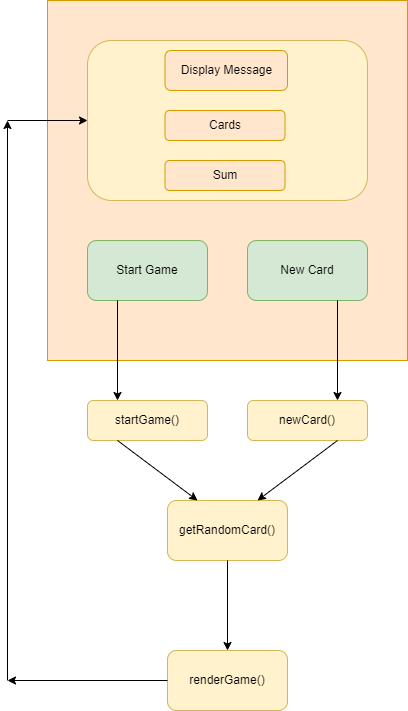

The diagram above was exported from draw.io. Its source (the exported page's mxGraphModel, read from the mxfile embedded in the PNG):
<mxGraphModel dx="1038" dy="579" grid="1" gridSize="10" guides="1" tooltips="1" connect="1" arrows="1" fold="1" page="1" pageScale="1" pageWidth="850" pageHeight="1100" math="0" shadow="0">
  <root>
    <mxCell id="0" />
    <mxCell id="1" parent="0" />
    <mxCell id="n2wX_AQLs5kV5se11Cd7-1" value="" style="whiteSpace=wrap;html=1;aspect=fixed;fillColor=#ffe6cc;strokeColor=#d79b00;" vertex="1" parent="1">
      <mxGeometry x="200" y="40" width="360" height="360" as="geometry" />
    </mxCell>
    <mxCell id="n2wX_AQLs5kV5se11Cd7-2" value="" style="rounded=1;whiteSpace=wrap;html=1;fillColor=#fff2cc;strokeColor=#d6b656;" vertex="1" parent="1">
      <mxGeometry x="240" y="80" width="280" height="160" as="geometry" />
    </mxCell>
    <mxCell id="n2wX_AQLs5kV5se11Cd7-6" value="Start Game" style="rounded=1;whiteSpace=wrap;html=1;labelBackgroundColor=none;fillColor=#d5e8d4;strokeColor=#82b366;" vertex="1" parent="1">
      <mxGeometry x="240" y="280" width="120" height="60" as="geometry" />
    </mxCell>
    <mxCell id="n2wX_AQLs5kV5se11Cd7-7" value="New Card" style="rounded=1;whiteSpace=wrap;html=1;labelBackgroundColor=none;fillColor=#d5e8d4;strokeColor=#82b366;" vertex="1" parent="1">
      <mxGeometry x="400" y="280" width="120" height="60" as="geometry" />
    </mxCell>
    <mxCell id="n2wX_AQLs5kV5se11Cd7-8" value="Display Message" style="rounded=1;whiteSpace=wrap;html=1;labelBackgroundColor=none;fillColor=#ffe6cc;strokeColor=#d79b00;" vertex="1" parent="1">
      <mxGeometry x="317.5" y="90" width="122.5" height="40" as="geometry" />
    </mxCell>
    <mxCell id="n2wX_AQLs5kV5se11Cd7-9" value="Cards" style="rounded=1;whiteSpace=wrap;html=1;labelBackgroundColor=none;fillColor=#ffe6cc;strokeColor=#d79b00;" vertex="1" parent="1">
      <mxGeometry x="317.5" y="150" width="120" height="30" as="geometry" />
    </mxCell>
    <mxCell id="n2wX_AQLs5kV5se11Cd7-10" value="Sum" style="rounded=1;whiteSpace=wrap;html=1;labelBackgroundColor=none;fillColor=#ffe6cc;strokeColor=#d79b00;" vertex="1" parent="1">
      <mxGeometry x="317.5" y="200" width="120" height="30" as="geometry" />
    </mxCell>
    <mxCell id="n2wX_AQLs5kV5se11Cd7-11" value="startGame()" style="rounded=1;whiteSpace=wrap;html=1;labelBackgroundColor=none;fillColor=#fff2cc;strokeColor=#d6b656;" vertex="1" parent="1">
      <mxGeometry x="240" y="440" width="120" height="40" as="geometry" />
    </mxCell>
    <mxCell id="n2wX_AQLs5kV5se11Cd7-12" value="newCard()" style="rounded=1;whiteSpace=wrap;html=1;labelBackgroundColor=none;fillColor=#fff2cc;strokeColor=#d6b656;" vertex="1" parent="1">
      <mxGeometry x="400" y="440" width="120" height="40" as="geometry" />
    </mxCell>
    <mxCell id="n2wX_AQLs5kV5se11Cd7-14" value="" style="endArrow=classic;html=1;rounded=0;fontColor=#33001A;exitX=0.25;exitY=1;exitDx=0;exitDy=0;entryX=0.25;entryY=0;entryDx=0;entryDy=0;" edge="1" parent="1" source="n2wX_AQLs5kV5se11Cd7-6" target="n2wX_AQLs5kV5se11Cd7-11">
      <mxGeometry width="50" height="50" relative="1" as="geometry">
        <mxPoint x="400" y="300" as="sourcePoint" />
        <mxPoint x="450" y="250" as="targetPoint" />
      </mxGeometry>
    </mxCell>
    <mxCell id="n2wX_AQLs5kV5se11Cd7-15" value="" style="endArrow=classic;html=1;rounded=0;fontColor=#33001A;exitX=0.75;exitY=1;exitDx=0;exitDy=0;entryX=0.75;entryY=0;entryDx=0;entryDy=0;" edge="1" parent="1" source="n2wX_AQLs5kV5se11Cd7-7" target="n2wX_AQLs5kV5se11Cd7-12">
      <mxGeometry width="50" height="50" relative="1" as="geometry">
        <mxPoint x="400" y="300" as="sourcePoint" />
        <mxPoint x="450" y="250" as="targetPoint" />
      </mxGeometry>
    </mxCell>
    <mxCell id="n2wX_AQLs5kV5se11Cd7-16" value="getRandomCard()" style="rounded=1;whiteSpace=wrap;html=1;labelBackgroundColor=none;fillColor=#fff2cc;strokeColor=#d6b656;" vertex="1" parent="1">
      <mxGeometry x="320" y="540" width="120" height="60" as="geometry" />
    </mxCell>
    <mxCell id="n2wX_AQLs5kV5se11Cd7-17" value="" style="endArrow=classic;html=1;rounded=0;fontColor=#33001A;exitX=0.25;exitY=1;exitDx=0;exitDy=0;entryX=0.25;entryY=0;entryDx=0;entryDy=0;" edge="1" parent="1" source="n2wX_AQLs5kV5se11Cd7-11" target="n2wX_AQLs5kV5se11Cd7-16">
      <mxGeometry width="50" height="50" relative="1" as="geometry">
        <mxPoint x="400" y="420" as="sourcePoint" />
        <mxPoint x="450" y="370" as="targetPoint" />
      </mxGeometry>
    </mxCell>
    <mxCell id="n2wX_AQLs5kV5se11Cd7-18" value="" style="endArrow=classic;html=1;rounded=0;fontColor=#33001A;exitX=0.75;exitY=1;exitDx=0;exitDy=0;entryX=0.75;entryY=0;entryDx=0;entryDy=0;" edge="1" parent="1" source="n2wX_AQLs5kV5se11Cd7-12" target="n2wX_AQLs5kV5se11Cd7-16">
      <mxGeometry width="50" height="50" relative="1" as="geometry">
        <mxPoint x="400" y="420" as="sourcePoint" />
        <mxPoint x="450" y="370" as="targetPoint" />
      </mxGeometry>
    </mxCell>
    <mxCell id="n2wX_AQLs5kV5se11Cd7-19" value="renderGame()" style="rounded=1;whiteSpace=wrap;html=1;labelBackgroundColor=none;fillColor=#fff2cc;strokeColor=#d6b656;" vertex="1" parent="1">
      <mxGeometry x="320" y="690" width="120" height="60" as="geometry" />
    </mxCell>
    <mxCell id="n2wX_AQLs5kV5se11Cd7-20" value="" style="endArrow=classic;html=1;rounded=0;fontColor=#33001A;exitX=0.5;exitY=1;exitDx=0;exitDy=0;entryX=0.5;entryY=0;entryDx=0;entryDy=0;" edge="1" parent="1" source="n2wX_AQLs5kV5se11Cd7-16" target="n2wX_AQLs5kV5se11Cd7-19">
      <mxGeometry width="50" height="50" relative="1" as="geometry">
        <mxPoint x="400" y="570" as="sourcePoint" />
        <mxPoint x="450" y="520" as="targetPoint" />
      </mxGeometry>
    </mxCell>
    <mxCell id="n2wX_AQLs5kV5se11Cd7-25" value="" style="endArrow=classic;html=1;rounded=0;fontColor=#33001A;exitX=0;exitY=0.5;exitDx=0;exitDy=0;" edge="1" parent="1" source="n2wX_AQLs5kV5se11Cd7-19">
      <mxGeometry width="50" height="50" relative="1" as="geometry">
        <mxPoint x="400" y="580" as="sourcePoint" />
        <mxPoint x="160" y="720" as="targetPoint" />
      </mxGeometry>
    </mxCell>
    <mxCell id="n2wX_AQLs5kV5se11Cd7-26" value="" style="endArrow=classic;html=1;rounded=0;fontColor=#33001A;" edge="1" parent="1">
      <mxGeometry width="50" height="50" relative="1" as="geometry">
        <mxPoint x="160" y="720" as="sourcePoint" />
        <mxPoint x="160" y="160" as="targetPoint" />
      </mxGeometry>
    </mxCell>
    <mxCell id="n2wX_AQLs5kV5se11Cd7-27" value="" style="endArrow=classic;html=1;rounded=0;fontColor=#33001A;entryX=0;entryY=0.5;entryDx=0;entryDy=0;" edge="1" parent="1" target="n2wX_AQLs5kV5se11Cd7-2">
      <mxGeometry width="50" height="50" relative="1" as="geometry">
        <mxPoint x="160" y="160" as="sourcePoint" />
        <mxPoint x="450" y="230" as="targetPoint" />
      </mxGeometry>
    </mxCell>
  </root>
</mxGraphModel>